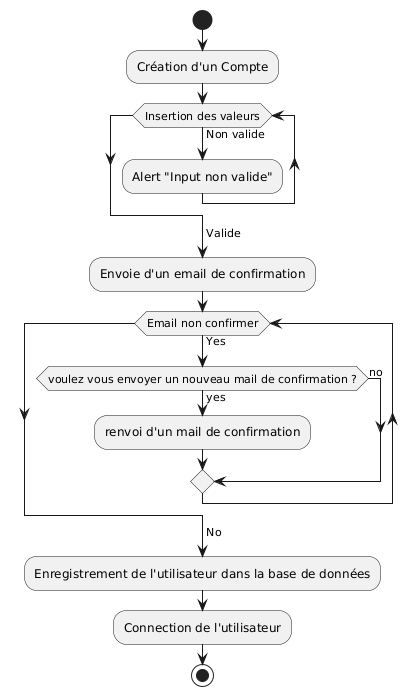

The diagram above was rendered by PlantUML. Its source (embedded in the PNG):
@startuml
start
:Création d'un Compte;
while(Insertion des valeurs)
->Non valide;
:Alert "Input non valide";

endwhile

->Valide;
:Envoie d'un email de confirmation;
while(Email non confirmer)
->Yes; 
if(voulez vous envoyer un nouveau mail de confirmation ?) then (yes)
 :renvoi d'un mail de confirmation;
else(no)
endif
endwhile
->No;
:Enregistrement de l'utilisateur dans la base de données;

:Connection de l'utilisateur;
stop
@enduml